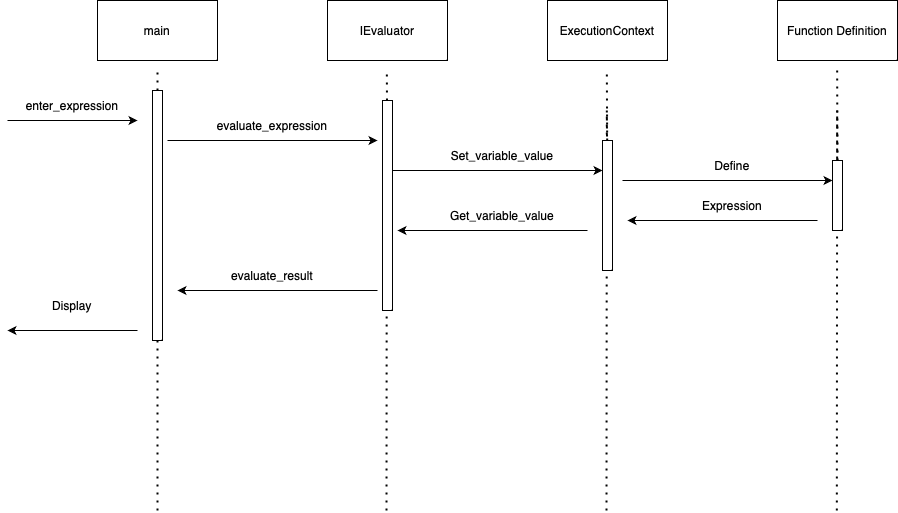

The diagram above was exported from draw.io. Its source (the exported page's mxGraphModel, read from the mxfile embedded in the PNG):
<mxGraphModel dx="1712" dy="599" grid="1" gridSize="10" guides="1" tooltips="1" connect="1" arrows="1" fold="1" page="1" pageScale="1" pageWidth="850" pageHeight="1100" math="0" shadow="0">
  <root>
    <mxCell id="0" />
    <mxCell id="1" parent="0" />
    <mxCell id="Bkgp61wNFE4XO4jix-1L-1" value="main" style="rounded=0;whiteSpace=wrap;html=1;strokeColor=default;" vertex="1" parent="1">
      <mxGeometry x="60" y="80" width="120" height="60" as="geometry" />
    </mxCell>
    <mxCell id="Bkgp61wNFE4XO4jix-1L-2" value="IEvaluator" style="rounded=0;whiteSpace=wrap;html=1;" vertex="1" parent="1">
      <mxGeometry x="290" y="80" width="120" height="60" as="geometry" />
    </mxCell>
    <mxCell id="Bkgp61wNFE4XO4jix-1L-3" value="ExecutionContext" style="rounded=0;whiteSpace=wrap;html=1;" vertex="1" parent="1">
      <mxGeometry x="510" y="80" width="120" height="60" as="geometry" />
    </mxCell>
    <mxCell id="Bkgp61wNFE4XO4jix-1L-4" value="" style="endArrow=none;dashed=1;html=1;dashPattern=1 3;strokeWidth=2;rounded=0;" edge="1" parent="1" source="Bkgp61wNFE4XO4jix-1L-13">
      <mxGeometry width="50" height="50" relative="1" as="geometry">
        <mxPoint x="120" y="590" as="sourcePoint" />
        <mxPoint x="120" y="150" as="targetPoint" />
        <Array as="points" />
      </mxGeometry>
    </mxCell>
    <mxCell id="Bkgp61wNFE4XO4jix-1L-5" value="" style="endArrow=none;dashed=1;html=1;dashPattern=1 3;strokeWidth=2;rounded=0;" edge="1" parent="1" source="Bkgp61wNFE4XO4jix-1L-18">
      <mxGeometry width="50" height="50" relative="1" as="geometry">
        <mxPoint x="349" y="590" as="sourcePoint" />
        <mxPoint x="349.33000000000004" y="150" as="targetPoint" />
        <Array as="points" />
      </mxGeometry>
    </mxCell>
    <mxCell id="Bkgp61wNFE4XO4jix-1L-6" value="" style="endArrow=none;dashed=1;html=1;dashPattern=1 3;strokeWidth=2;rounded=0;" edge="1" parent="1" source="Bkgp61wNFE4XO4jix-1L-22">
      <mxGeometry width="50" height="50" relative="1" as="geometry">
        <mxPoint x="569" y="590" as="sourcePoint" />
        <mxPoint x="569.33" y="150" as="targetPoint" />
        <Array as="points" />
      </mxGeometry>
    </mxCell>
    <mxCell id="Bkgp61wNFE4XO4jix-1L-10" value="Function Definition" style="rounded=0;whiteSpace=wrap;html=1;" vertex="1" parent="1">
      <mxGeometry x="740" y="80" width="120" height="60" as="geometry" />
    </mxCell>
    <mxCell id="Bkgp61wNFE4XO4jix-1L-11" value="" style="endArrow=none;dashed=1;html=1;dashPattern=1 3;strokeWidth=2;rounded=0;" edge="1" parent="1" source="Bkgp61wNFE4XO4jix-1L-33">
      <mxGeometry width="50" height="50" relative="1" as="geometry">
        <mxPoint x="799.33" y="590" as="sourcePoint" />
        <mxPoint x="799.6600000000001" y="150" as="targetPoint" />
        <Array as="points" />
      </mxGeometry>
    </mxCell>
    <mxCell id="Bkgp61wNFE4XO4jix-1L-15" value="" style="endArrow=none;dashed=1;html=1;dashPattern=1 3;strokeWidth=2;rounded=0;" edge="1" parent="1" target="Bkgp61wNFE4XO4jix-1L-13">
      <mxGeometry width="50" height="50" relative="1" as="geometry">
        <mxPoint x="120" y="590" as="sourcePoint" />
        <mxPoint x="120" y="150" as="targetPoint" />
        <Array as="points">
          <mxPoint x="120" y="190" />
        </Array>
      </mxGeometry>
    </mxCell>
    <mxCell id="Bkgp61wNFE4XO4jix-1L-13" value="" style="rounded=0;whiteSpace=wrap;html=1;" vertex="1" parent="1">
      <mxGeometry x="115" y="170" width="10" height="250" as="geometry" />
    </mxCell>
    <mxCell id="Bkgp61wNFE4XO4jix-1L-16" value="" style="endArrow=classic;html=1;rounded=0;" edge="1" parent="1">
      <mxGeometry width="50" height="50" relative="1" as="geometry">
        <mxPoint x="-30" y="200" as="sourcePoint" />
        <mxPoint x="100" y="200" as="targetPoint" />
      </mxGeometry>
    </mxCell>
    <mxCell id="Bkgp61wNFE4XO4jix-1L-17" value="enter_expression" style="text;html=1;align=center;verticalAlign=middle;whiteSpace=wrap;rounded=0;" vertex="1" parent="1">
      <mxGeometry x="-20" y="170" width="110" height="30" as="geometry" />
    </mxCell>
    <mxCell id="Bkgp61wNFE4XO4jix-1L-19" value="" style="endArrow=none;dashed=1;html=1;dashPattern=1 3;strokeWidth=2;rounded=0;" edge="1" parent="1" target="Bkgp61wNFE4XO4jix-1L-18">
      <mxGeometry width="50" height="50" relative="1" as="geometry">
        <mxPoint x="349" y="590" as="sourcePoint" />
        <mxPoint x="349.33000000000004" y="150" as="targetPoint" />
        <Array as="points">
          <mxPoint x="349.33000000000004" y="190" />
        </Array>
      </mxGeometry>
    </mxCell>
    <mxCell id="Bkgp61wNFE4XO4jix-1L-18" value="" style="rounded=0;whiteSpace=wrap;html=1;" vertex="1" parent="1">
      <mxGeometry x="345" y="180" width="10" height="210" as="geometry" />
    </mxCell>
    <mxCell id="Bkgp61wNFE4XO4jix-1L-20" value="" style="endArrow=classic;html=1;rounded=0;" edge="1" parent="1">
      <mxGeometry width="50" height="50" relative="1" as="geometry">
        <mxPoint x="130" y="220" as="sourcePoint" />
        <mxPoint x="340" y="220" as="targetPoint" />
      </mxGeometry>
    </mxCell>
    <mxCell id="Bkgp61wNFE4XO4jix-1L-21" value="evaluate_expression" style="text;html=1;align=center;verticalAlign=middle;whiteSpace=wrap;rounded=0;" vertex="1" parent="1">
      <mxGeometry x="170" y="190" width="130" height="30" as="geometry" />
    </mxCell>
    <mxCell id="Bkgp61wNFE4XO4jix-1L-23" value="" style="endArrow=none;dashed=1;html=1;dashPattern=1 3;strokeWidth=2;rounded=0;" edge="1" parent="1" target="Bkgp61wNFE4XO4jix-1L-22">
      <mxGeometry width="50" height="50" relative="1" as="geometry">
        <mxPoint x="569" y="590" as="sourcePoint" />
        <mxPoint x="569.33" y="150" as="targetPoint" />
        <Array as="points">
          <mxPoint x="569.33" y="190" />
        </Array>
      </mxGeometry>
    </mxCell>
    <mxCell id="Bkgp61wNFE4XO4jix-1L-22" value="" style="rounded=0;whiteSpace=wrap;html=1;" vertex="1" parent="1">
      <mxGeometry x="565" y="220" width="10" height="130" as="geometry" />
    </mxCell>
    <mxCell id="Bkgp61wNFE4XO4jix-1L-25" value="" style="endArrow=classic;html=1;rounded=0;" edge="1" parent="1">
      <mxGeometry width="50" height="50" relative="1" as="geometry">
        <mxPoint x="355" y="250" as="sourcePoint" />
        <mxPoint x="565" y="250" as="targetPoint" />
      </mxGeometry>
    </mxCell>
    <mxCell id="Bkgp61wNFE4XO4jix-1L-26" value="Set_variable_value" style="text;html=1;align=center;verticalAlign=middle;whiteSpace=wrap;rounded=0;" vertex="1" parent="1">
      <mxGeometry x="400" y="220" width="130" height="30" as="geometry" />
    </mxCell>
    <mxCell id="Bkgp61wNFE4XO4jix-1L-27" value="" style="endArrow=classic;html=1;rounded=0;" edge="1" parent="1">
      <mxGeometry width="50" height="50" relative="1" as="geometry">
        <mxPoint x="550" y="310" as="sourcePoint" />
        <mxPoint x="360" y="310" as="targetPoint" />
        <Array as="points">
          <mxPoint x="480" y="310" />
        </Array>
      </mxGeometry>
    </mxCell>
    <mxCell id="Bkgp61wNFE4XO4jix-1L-28" value="Get_variable_value" style="text;html=1;align=center;verticalAlign=middle;whiteSpace=wrap;rounded=0;" vertex="1" parent="1">
      <mxGeometry x="400" y="280" width="130" height="30" as="geometry" />
    </mxCell>
    <mxCell id="Bkgp61wNFE4XO4jix-1L-29" value="evaluate_result" style="text;html=1;align=center;verticalAlign=middle;whiteSpace=wrap;rounded=0;" vertex="1" parent="1">
      <mxGeometry x="170" y="340" width="130" height="30" as="geometry" />
    </mxCell>
    <mxCell id="Bkgp61wNFE4XO4jix-1L-30" value="" style="endArrow=classic;html=1;rounded=0;" edge="1" parent="1">
      <mxGeometry width="50" height="50" relative="1" as="geometry">
        <mxPoint x="340" y="370" as="sourcePoint" />
        <mxPoint x="140" y="370" as="targetPoint" />
        <Array as="points">
          <mxPoint x="270" y="370" />
        </Array>
      </mxGeometry>
    </mxCell>
    <mxCell id="Bkgp61wNFE4XO4jix-1L-31" value="" style="endArrow=classic;html=1;rounded=0;" edge="1" parent="1">
      <mxGeometry width="50" height="50" relative="1" as="geometry">
        <mxPoint x="100" y="410" as="sourcePoint" />
        <mxPoint x="-30" y="410" as="targetPoint" />
        <Array as="points">
          <mxPoint x="100" y="410" />
        </Array>
      </mxGeometry>
    </mxCell>
    <mxCell id="Bkgp61wNFE4XO4jix-1L-32" value="Display" style="text;html=1;align=center;verticalAlign=middle;whiteSpace=wrap;rounded=0;" vertex="1" parent="1">
      <mxGeometry x="-20" y="370" width="110" height="30" as="geometry" />
    </mxCell>
    <mxCell id="Bkgp61wNFE4XO4jix-1L-34" value="" style="endArrow=none;dashed=1;html=1;dashPattern=1 3;strokeWidth=2;rounded=0;" edge="1" parent="1" target="Bkgp61wNFE4XO4jix-1L-33">
      <mxGeometry width="50" height="50" relative="1" as="geometry">
        <mxPoint x="799.33" y="590" as="sourcePoint" />
        <mxPoint x="799.6600000000001" y="150" as="targetPoint" />
        <Array as="points">
          <mxPoint x="799.6600000000001" y="190" />
        </Array>
      </mxGeometry>
    </mxCell>
    <mxCell id="Bkgp61wNFE4XO4jix-1L-33" value="" style="rounded=0;whiteSpace=wrap;html=1;" vertex="1" parent="1">
      <mxGeometry x="795" y="240" width="10" height="70" as="geometry" />
    </mxCell>
    <mxCell id="Bkgp61wNFE4XO4jix-1L-35" value="Define" style="text;html=1;align=center;verticalAlign=middle;whiteSpace=wrap;rounded=0;" vertex="1" parent="1">
      <mxGeometry x="630" y="230" width="130" height="30" as="geometry" />
    </mxCell>
    <mxCell id="Bkgp61wNFE4XO4jix-1L-36" value="" style="endArrow=classic;html=1;rounded=0;" edge="1" parent="1">
      <mxGeometry width="50" height="50" relative="1" as="geometry">
        <mxPoint x="780" y="300" as="sourcePoint" />
        <mxPoint x="590" y="300" as="targetPoint" />
        <Array as="points">
          <mxPoint x="710" y="300" />
        </Array>
      </mxGeometry>
    </mxCell>
    <mxCell id="Bkgp61wNFE4XO4jix-1L-37" value="Expression" style="text;html=1;align=center;verticalAlign=middle;whiteSpace=wrap;rounded=0;" vertex="1" parent="1">
      <mxGeometry x="630" y="270" width="130" height="30" as="geometry" />
    </mxCell>
    <mxCell id="Bkgp61wNFE4XO4jix-1L-38" value="" style="endArrow=classic;html=1;rounded=0;" edge="1" parent="1">
      <mxGeometry width="50" height="50" relative="1" as="geometry">
        <mxPoint x="585" y="260" as="sourcePoint" />
        <mxPoint x="795" y="260" as="targetPoint" />
      </mxGeometry>
    </mxCell>
  </root>
</mxGraphModel>